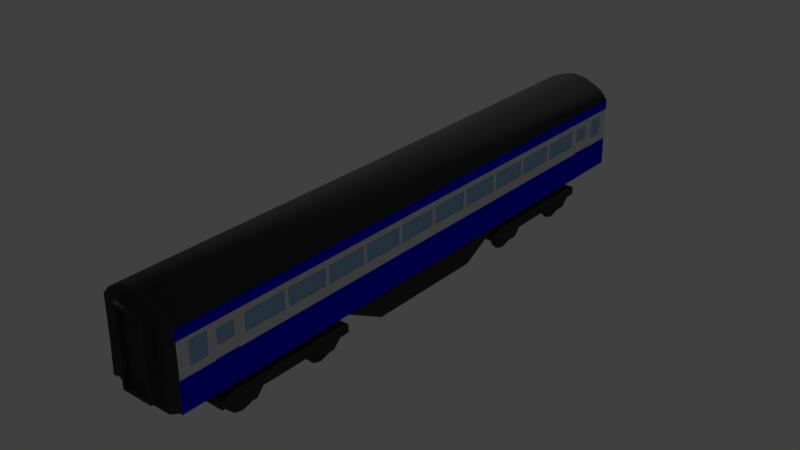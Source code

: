 # Source: Mark3Carridge.blend  (saved by Blender 2.79.0; exported with 4.5.12 LTS)
import bpy
from mathutils import Matrix  # noqa: F401  (used for matrix-valued properties, if any)

bpy.ops.wm.read_factory_settings(use_empty=True)
scene = bpy.context.scene
scene.name = 'Scene'

# ---- collections
col_collection_1 = bpy.data.collections.new('Collection 1'); scene.collection.children.link(col_collection_1)

# ---- materials (node trees are filled in below, after node groups)
mat_color_001 = bpy.data.materials.new('Color.001')
mat_color_001.alpha_threshold = 0.0
mat_color_001.use_transparent_shadow = False
mat_color_001.diffuse_color = (0.002192, 0.0, 1.0, 1.0)
mat_color_001.roughness = 0.5
mat_color_001.line_color = (0.0, 0.0, 0.0, 1.0)
mat_yellowcab_001 = bpy.data.materials.new('YellowCab.001')
mat_yellowcab_001.alpha_threshold = 0.0
mat_yellowcab_001.use_transparent_shadow = False
mat_yellowcab_001.diffuse_color = (0.8, 0.4704, 0.00862, 1.0)
mat_yellowcab_001.roughness = 0.5
mat_blackmetal_001 = bpy.data.materials.new('BlackMetal.001')
mat_blackmetal_001.alpha_threshold = 0.0
mat_blackmetal_001.use_transparent_shadow = False
mat_blackmetal_001.diffuse_color = (0.05811, 0.05811, 0.05811, 1.0)
mat_blackmetal_001.specular_color = (0.4116, 0.4116, 0.4116)
mat_blackmetal_001.roughness = 0.5
mat_blackmetal_001.specular_intensity = 0.6803
mat_glass_001 = bpy.data.materials.new('Glass.001')
mat_glass_001.alpha_threshold = 0.0
mat_glass_001.use_transparent_shadow = False
mat_glass_001.diffuse_color = (0.3244, 0.5489, 0.8, 1.0)
mat_glass_001.roughness = 0.5
mat_material_000 = bpy.data.materials.new('Material.000')
mat_material_000.alpha_threshold = 0.0
mat_material_000.use_transparent_shadow = False
mat_material_000.diffuse_color = (0.02208, 0.02208, 0.02208, 1.0)
mat_material_000.specular_color = (0.4116, 0.4116, 0.4116)
mat_material_000.roughness = 0.5
mat_material_000.specular_intensity = 0.4296
mat_roofmetal_001 = bpy.data.materials.new('RoofMetal.001')
mat_roofmetal_001.alpha_threshold = 0.0
mat_roofmetal_001.use_transparent_shadow = False
mat_roofmetal_001.diffuse_color = (1.0, 1.0, 1.0, 1.0)
mat_roofmetal_001.specular_color = (0.4116, 0.4116, 0.4116)
mat_roofmetal_001.roughness = 0.5
mat_roofmetal_001.specular_intensity = 0.6803
mat_orange_001 = bpy.data.materials.new('Orange.001')
mat_orange_001.alpha_threshold = 0.0
mat_orange_001.use_transparent_shadow = False
mat_orange_001.diffuse_color = (0.7529, 0.1553, 0.0, 1.0)
mat_orange_001.roughness = 0.5
mat_whitelight_001 = bpy.data.materials.new('WhiteLight.001')
mat_whitelight_001.alpha_threshold = 0.0
mat_whitelight_001.use_transparent_shadow = False
mat_whitelight_001.roughness = 0.5
mat_redlight_001 = bpy.data.materials.new('RedLight.001')
mat_redlight_001.alpha_threshold = 0.0
mat_redlight_001.use_transparent_shadow = False
mat_redlight_001.diffuse_color = (0.8, 0.0, 0.0003435, 1.0)
mat_redlight_001.roughness = 0.5
mat_whitepaint = bpy.data.materials.new('WhitePaint')
mat_whitepaint.alpha_threshold = 0.0
mat_whitepaint.use_transparent_shadow = False
mat_whitepaint.roughness = 0.5

# ---- material node trees

# ---- world
world_world = bpy.data.worlds.new('World'); scene.world = world_world
world_world.color = (0.05088, 0.05088, 0.05088)
world_world.use_sun_shadow = False
world_world.sun_shadow_jitter_overblur = 0.0
world_world.cycles.sampling_method = 'MANUAL'

# ---- lights
light_lamp = bpy.data.lights.new('Lamp', 'SUN')
light_lamp.transmission_factor = 0.0
light_lamp.cutoff_distance = 30.0
light_lamp.angle = 0.1993
light_lamp.energy = 1.0
light_lamp.shadow_buffer_clip_start = 1.001
light_lamp.shadow_soft_size = 0.1
light_lamp.shadow_cascade_max_distance = 1000.0

# ---- meshes
me_cube_029 = bpy.data.meshes.new('Cube.029')
me_cube_029.from_pydata([(0.401, 1.31, 0.2582), (0.401, 1.31, 0.3478), (-0.4066, 1.31, 0.2582), (-0.4066, 1.31, 0.3478), (0.401, 2.879, 0.2582), (0.401, 2.879, 0.3478), (-0.4066, 2.879, 0.2582), (-0.4066, 2.879, 0.3478), (-0.4066, 1.454, 0.2582), (-0.4066, 1.454, 0.3827), (0.401, 1.454, 0.2582), (0.401, 1.454, 0.3827), (-0.4066, 1.782, 0.3827), (0.401, 1.782, 0.2582), (-0.4066, 1.782, 0.2582), (0.401, 1.782, 0.3827), (-0.4066, 1.705, 0.17), (0.401, 1.705, 0.3827), (-0.4066, 1.705, 0.3827), (0.401, 1.705, 0.17), (-0.4066, 1.534, 0.17), (0.401, 1.534, 0.3827), (-0.4066, 1.534, 0.3827), (0.401, 1.534, 0.17), (-0.4066, 2.452, 0.3827), (0.401, 2.452, 0.2582), (-0.4066, 2.452, 0.2582), (0.401, 2.452, 0.3827), (-0.4066, 2.538, 0.3827), (0.401, 2.538, 0.17), (-0.4066, 2.538, 0.17), (0.401, 2.538, 0.3827), (-0.4066, 2.676, 0.3827), (0.401, 2.676, 0.17), (-0.4066, 2.676, 0.17), (0.401, 2.676, 0.3827), (-0.4066, 2.763, 0.3827), (0.401, 2.763, 0.2582), (-0.4066, 2.763, 0.2582), (0.401, 2.763, 0.3827), (-0.4066, 2.052, 0.2582), (0.401, 2.052, 0.3827), (-0.4066, 2.052, 0.3827), (0.401, 2.052, 0.2582), (-0.4066, 2.155, 0.3827), (0.401, 2.155, 0.2582), (-0.4066, 2.155, 0.2582), (0.401, 2.155, 0.3827), (0.04576, 1.31, 0.2582), (0.04576, 1.31, 0.3478), (0.04576, 2.879, 0.2582), (0.04576, 2.879, 0.3478), (0.04576, 1.454, 0.3827), (0.04576, 1.454, 0.2582), (0.04576, 1.782, 0.3827), (0.04576, 1.782, 0.2582), (0.04576, 1.705, 0.17), (0.04576, 1.705, 0.3827), (0.04576, 1.534, 0.17), (0.04576, 1.534, 0.3827), (0.04576, 2.452, 0.3827), (0.04576, 2.452, 0.2582), (0.04576, 2.538, 0.3827), (0.04576, 2.538, 0.17), (0.04576, 2.676, 0.3827), (0.04576, 2.676, 0.17), (0.04576, 2.763, 0.3827), (0.04576, 2.763, 0.2582), (0.04576, 2.052, 0.2582), (0.04576, 2.052, 0.3827), (0.04576, 2.155, 0.3827), (0.04576, 2.155, 0.2582), (-0.05172, 1.31, 0.3478), (-0.05172, 2.879, 0.2582), (-0.05172, 1.31, 0.2582), (-0.05172, 2.879, 0.3478), (-0.05172, 1.454, 0.3827), (-0.05172, 1.454, 0.2582), (-0.05172, 1.782, 0.3827), (-0.05172, 1.782, 0.2582), (-0.05172, 1.705, 0.17), (-0.05172, 1.705, 0.3827), (-0.05172, 1.534, 0.17), (-0.05172, 1.534, 0.3827), (-0.05172, 2.452, 0.3827), (-0.05172, 2.452, 0.2582), (-0.05172, 2.538, 0.3827), (-0.05172, 2.538, 0.17), (-0.05172, 2.676, 0.3827), (-0.05172, 2.676, 0.17), (-0.05172, 2.763, 0.3827), (-0.05172, 2.763, 0.2582), (-0.05172, 2.052, 0.2582), (-0.05172, 2.052, 0.3827), (-0.05172, 2.155, 0.3827), (-0.05172, 2.155, 0.2582), (-0.05172, 2.052, 0.5352), (0.04576, 2.052, 0.5352), (-0.05172, 2.155, 0.5352), (0.04576, 2.155, 0.5352), (0.2664, 1.615, 0.4202), (0.2664, 1.519, 0.3947), (0.2664, 1.45, 0.3251), (0.2664, 1.424, 0.2299), (0.2664, 1.45, 0.1347), (0.2664, 1.519, 0.06502), (0.2664, 1.615, 0.03952), (0.2664, 1.71, 0.06502), (0.2664, 1.78, 0.1347), (0.2664, 1.805, 0.2299), (0.2664, 1.78, 0.3251), (0.2664, 1.71, 0.3947), (0.2664, 2.6, 0.4202), (0.2664, 2.505, 0.3947), (0.2664, 2.435, 0.3251), (0.2664, 2.409, 0.2299), (0.2664, 2.435, 0.1347), (0.2664, 2.505, 0.06502), (0.2664, 2.6, 0.03952), (0.2664, 2.695, 0.06502), (0.2664, 2.765, 0.1347), (0.2664, 2.79, 0.2299), (0.2664, 2.765, 0.3251), (0.2664, 2.695, 0.3947), (0.3, 1.519, 0.3947), (0.3, 1.45, 0.3251), (0.3, 1.424, 0.2299), (0.3, 1.45, 0.1347), (0.3, 1.519, 0.06502), (0.3, 1.615, 0.03952), (0.3, 1.71, 0.06502), (0.3, 1.78, 0.1347), (0.3, 1.805, 0.2299), (0.3, 1.78, 0.3251), (0.3, 1.71, 0.3947), (0.3, 1.615, 0.4202), (0.3, 2.505, 0.3947), (0.3, 2.435, 0.3251), (0.3, 2.409, 0.2299), (0.3, 2.435, 0.1347), (0.3, 2.505, 0.06502), (0.3, 2.6, 0.03952), (0.3, 2.695, 0.06502), (0.3, 2.765, 0.1347), (0.3, 2.79, 0.2299), (0.3, 2.765, 0.3251), (0.3, 2.695, 0.3947), (0.3, 2.6, 0.4202), (-0.2817, 1.615, 0.4202), (-0.2817, 1.519, 0.3947), (-0.2817, 1.45, 0.3251), (-0.2817, 1.424, 0.2299), (-0.2817, 1.45, 0.1347), (-0.2817, 1.519, 0.06502), (-0.2817, 1.615, 0.03952), (-0.2817, 1.71, 0.06502), (-0.2817, 1.78, 0.1347), (-0.2817, 1.805, 0.2299), (-0.2817, 1.78, 0.3251), (-0.2817, 1.71, 0.3947), (-0.2817, 2.6, 0.4202), (-0.2817, 2.505, 0.3947), (-0.2817, 2.435, 0.3251), (-0.2817, 2.409, 0.2299), (-0.2817, 2.435, 0.1347), (-0.2817, 2.505, 0.06502), (-0.2817, 2.6, 0.03952), (-0.2817, 2.695, 0.06502), (-0.2817, 2.765, 0.1347), (-0.2817, 2.79, 0.2299), (-0.2817, 2.765, 0.3251), (-0.2817, 2.695, 0.3947), (-0.2481, 1.519, 0.3947), (-0.2481, 1.45, 0.3251), (-0.2481, 1.424, 0.2299), (-0.2481, 1.45, 0.1347), (-0.2481, 1.519, 0.06502), (-0.2481, 1.615, 0.03952), (-0.2481, 1.71, 0.06502), (-0.2481, 1.78, 0.1347), (-0.2481, 1.805, 0.2299), (-0.2481, 1.78, 0.3251), (-0.2481, 1.71, 0.3947), (-0.2481, 1.615, 0.4202), (-0.2481, 2.505, 0.3947), (-0.2481, 2.435, 0.3251), (-0.2481, 2.409, 0.2299), (-0.2481, 2.435, 0.1347), (-0.2481, 2.505, 0.06502), (-0.2481, 2.6, 0.03952), (-0.2481, 2.695, 0.06502), (-0.2481, 2.765, 0.1347), (-0.2481, 2.79, 0.2299), (-0.2481, 2.765, 0.3251), (-0.2481, 2.695, 0.3947), (-0.2481, 2.6, 0.4202)], [], [(74, 72, 3, 2), (38, 36, 7, 6), (50, 51, 5, 4), (10, 11, 1, 0), (67, 50, 4, 37), (52, 49, 1, 11), (59, 52, 11, 21), (48, 53, 10, 0), (23, 21, 11, 10), (2, 3, 9, 8), (43, 41, 15, 13), (69, 54, 15, 41), (56, 55, 13, 19), (16, 18, 12, 14), (20, 22, 18, 16), (58, 56, 19, 23), (13, 15, 17, 19), (54, 57, 17, 15), (53, 58, 23, 10), (8, 9, 22, 20), (19, 17, 21, 23), (57, 59, 21, 17), (62, 60, 27, 31), (29, 31, 27, 25), (71, 61, 25, 45), (46, 44, 24, 26), (33, 35, 31, 29), (64, 62, 31, 35), (61, 63, 29, 25), (26, 24, 28, 30), (66, 64, 35, 39), (37, 39, 35, 33), (63, 65, 33, 29), (30, 28, 32, 34), (4, 5, 39, 37), (51, 66, 39, 5), (65, 67, 37, 33), (34, 32, 36, 38), (14, 12, 42, 40), (55, 68, 43, 13), (70, 69, 41, 47), (45, 47, 41, 43), (25, 27, 47, 45), (60, 70, 47, 27), (40, 42, 44, 46), (68, 71, 45, 43), (92, 95, 71, 68), (84, 94, 70, 60), (93, 69, 97, 96), (79, 92, 68, 55), (89, 91, 67, 65), (75, 90, 66, 51), (87, 89, 65, 63), (90, 88, 64, 66), (85, 87, 63, 61), (88, 86, 62, 64), (95, 85, 61, 71), (86, 84, 60, 62), (81, 83, 59, 57), (77, 82, 58, 53), (78, 81, 57, 54), (82, 80, 56, 58), (80, 79, 55, 56), (93, 78, 54, 69), (74, 77, 53, 48), (83, 76, 52, 59), (76, 72, 49, 52), (91, 73, 50, 67), (73, 75, 51, 50), (0, 1, 49, 48), (6, 7, 75, 73), (38, 6, 73, 91), (9, 3, 72, 76), (22, 9, 76, 83), (2, 8, 77, 74), (42, 12, 78, 93), (16, 14, 79, 80), (20, 16, 80, 82), (12, 18, 81, 78), (8, 20, 82, 77), (18, 22, 83, 81), (28, 24, 84, 86), (46, 26, 85, 95), (32, 28, 86, 88), (26, 30, 87, 85), (36, 32, 88, 90), (30, 34, 89, 87), (7, 36, 90, 75), (34, 38, 91, 89), (14, 40, 92, 79), (44, 42, 93, 94), (24, 44, 94, 84), (40, 46, 95, 92), (48, 49, 72, 74), (98, 96, 97, 99), (69, 70, 99, 97), (94, 93, 96, 98), (70, 94, 98, 99), (101, 100, 111, 110, 109, 108, 107, 106, 105, 104, 103, 102), (113, 112, 123, 122, 121, 120, 119, 118, 117, 116, 115, 114), (124, 125, 126, 127, 128, 129, 130, 131, 132, 133, 134, 135), (136, 137, 138, 139, 140, 141, 142, 143, 144, 145, 146, 147), (101, 102, 125, 124), (116, 117, 140, 139), (109, 110, 133, 132), (102, 103, 126, 125), (117, 118, 141, 140), (110, 111, 134, 133), (103, 104, 127, 126), (118, 119, 142, 141), (111, 100, 135, 134), (104, 105, 128, 127), (119, 120, 143, 142), (112, 113, 136, 147), (105, 106, 129, 128), (120, 121, 144, 143), (113, 114, 137, 136), (106, 107, 130, 129), (121, 122, 145, 144), (114, 115, 138, 137), (107, 108, 131, 130), (122, 123, 146, 145), (100, 101, 124, 135), (115, 116, 139, 138), (108, 109, 132, 131), (123, 112, 147, 146), (149, 148, 159, 158, 157, 156, 155, 154, 153, 152, 151, 150), (161, 160, 171, 170, 169, 168, 167, 166, 165, 164, 163, 162), (172, 173, 174, 175, 176, 177, 178, 179, 180, 181, 182, 183), (184, 185, 186, 187, 188, 189, 190, 191, 192, 193, 194, 195), (149, 150, 173, 172), (164, 165, 188, 187), (157, 158, 181, 180), (150, 151, 174, 173), (165, 166, 189, 188), (158, 159, 182, 181), (151, 152, 175, 174), (166, 167, 190, 189), (159, 148, 183, 182), (152, 153, 176, 175), (167, 168, 191, 190), (160, 161, 184, 195), (153, 154, 177, 176), (168, 169, 192, 191), (161, 162, 185, 184), (154, 155, 178, 177), (169, 170, 193, 192), (162, 163, 186, 185), (155, 156, 179, 178), (170, 171, 194, 193), (148, 149, 172, 183), (163, 164, 187, 186), (156, 157, 180, 179), (171, 160, 195, 194)])
me_cube_029.polygons.foreach_set('material_index', [2, 2, 2, 2, 2, 2, 2, 2, 2, 2, 2, 2, 2, 2, 2, 2, 2, 2, 2, 2, 2, 2, 2, 2, 2, 2, 2, 2, 2, 2, 2, 2, 2, 2, 2, 2, 2, 2, 2, 2, 2, 2, 2, 2, 2, 2, 2, 2, 2, 2, 2, 2, 2, 2, 2, 2, 2, 2, 2, 2, 2, 2, 2, 2, 2, 2, 2, 2, 2, 2, 2, 2, 2, 2, 2, 2, 2, 2, 2, 2, 2, 2, 2, 2, 2, 2, 2, 2, 2, 2, 2, 2, 2, 2, 2, 2, 2, 2, 2, 2, 2, 2, 2, 2, 2, 2, 2, 2, 2, 2, 2, 2, 2, 2, 2, 2, 2, 2, 2, 2, 2, 2, 2, 2, 2, 2, 2, 2, 2, 2, 2, 2, 2, 2, 2, 2, 2, 2, 2, 2, 2, 2, 2, 2, 2, 2, 2, 2, 2, 2, 2, 2, 2, 2])
me_cube_029.materials.append(mat_color_001)
me_cube_029.materials.append(mat_yellowcab_001)
me_cube_029.materials.append(mat_blackmetal_001)
me_cube_029.materials.append(mat_glass_001)
me_cube_029.materials.append(mat_material_000)
me_cube_029.materials.append(mat_roofmetal_001)
me_cube_029.materials.append(mat_orange_001)
me_cube_029.materials.append(mat_whitelight_001)
me_cube_029.materials.append(mat_redlight_001)
me_cube_029.use_remesh_preserve_volume = False
me_cube_029.use_remesh_preserve_attributes = False
me_cube_029.use_mirror_vertex_groups = False
me_cube_029.update()
me_cube_028 = bpy.data.meshes.new('Cube.028')
me_cube_028.from_pydata([(0.401, -2.588, 0.2582), (0.401, -2.588, 0.3478), (-0.4066, -2.588, 0.2582), (-0.4066, -2.588, 0.3478), (0.401, -1.018, 0.2582), (0.401, -1.018, 0.3478), (-0.4066, -1.018, 0.2582), (-0.4066, -1.018, 0.3478), (-0.4066, -2.443, 0.2582), (-0.4066, -2.443, 0.3827), (0.401, -2.443, 0.2582), (0.401, -2.443, 0.3827), (-0.4066, -2.115, 0.3827), (0.401, -2.115, 0.2582), (-0.4066, -2.115, 0.2582), (0.401, -2.115, 0.3827), (-0.4066, -2.193, 0.17), (0.401, -2.193, 0.3827), (-0.4066, -2.193, 0.3827), (0.401, -2.193, 0.17), (-0.4066, -2.363, 0.17), (0.401, -2.363, 0.3827), (-0.4066, -2.363, 0.3827), (0.401, -2.363, 0.17), (-0.4066, -1.446, 0.3827), (0.401, -1.446, 0.2582), (-0.4066, -1.446, 0.2582), (0.401, -1.446, 0.3827), (-0.4066, -1.36, 0.3827), (0.401, -1.36, 0.17), (-0.4066, -1.36, 0.17), (0.401, -1.36, 0.3827), (-0.4066, -1.222, 0.3827), (0.401, -1.222, 0.17), (-0.4066, -1.222, 0.17), (0.401, -1.222, 0.3827), (-0.4066, -1.134, 0.3827), (0.401, -1.134, 0.2582), (-0.4066, -1.134, 0.2582), (0.401, -1.134, 0.3827), (-0.4066, -1.845, 0.2582), (0.401, -1.845, 0.3827), (-0.4066, -1.845, 0.3827), (0.401, -1.845, 0.2582), (-0.4066, -1.743, 0.3827), (0.401, -1.743, 0.2582), (-0.4066, -1.743, 0.2582), (0.401, -1.743, 0.3827), (0.04576, -2.588, 0.2582), (0.04576, -2.588, 0.3478), (0.04576, -1.018, 0.2582), (0.04576, -1.018, 0.3478), (0.04576, -2.443, 0.3827), (0.04576, -2.443, 0.2582), (0.04576, -2.115, 0.3827), (0.04576, -2.115, 0.2582), (0.04576, -2.193, 0.17), (0.04576, -2.193, 0.3827), (0.04576, -2.363, 0.17), (0.04576, -2.363, 0.3827), (0.04576, -1.446, 0.3827), (0.04576, -1.446, 0.2582), (0.04576, -1.36, 0.3827), (0.04576, -1.36, 0.17), (0.04576, -1.222, 0.3827), (0.04576, -1.222, 0.17), (0.04576, -1.134, 0.3827), (0.04576, -1.134, 0.2582), (0.04576, -1.845, 0.2582), (0.04576, -1.845, 0.3827), (0.04576, -1.743, 0.3827), (0.04576, -1.743, 0.2582), (-0.05172, -2.588, 0.3478), (-0.05172, -1.018, 0.2582), (-0.05172, -2.588, 0.2582), (-0.05172, -1.018, 0.3478), (-0.05172, -2.443, 0.3827), (-0.05172, -2.443, 0.2582), (-0.05172, -2.115, 0.3827), (-0.05172, -2.115, 0.2582), (-0.05172, -2.193, 0.17), (-0.05172, -2.193, 0.3827), (-0.05172, -2.363, 0.17), (-0.05172, -2.363, 0.3827), (-0.05172, -1.446, 0.3827), (-0.05172, -1.446, 0.2582), (-0.05172, -1.36, 0.3827), (-0.05172, -1.36, 0.17), (-0.05172, -1.222, 0.3827), (-0.05172, -1.222, 0.17), (-0.05172, -1.134, 0.3827), (-0.05172, -1.134, 0.2582), (-0.05172, -1.845, 0.2582), (-0.05172, -1.845, 0.3827), (-0.05172, -1.743, 0.3827), (-0.05172, -1.743, 0.2582), (-0.05172, -1.845, 0.5352), (0.04576, -1.845, 0.5352), (-0.05172, -1.743, 0.5352), (0.04576, -1.743, 0.5352), (0.2664, -2.283, 0.4202), (0.2664, -2.378, 0.3947), (0.2664, -2.448, 0.3251), (0.2664, -2.473, 0.2299), (0.2664, -2.448, 0.1347), (0.2664, -2.378, 0.06502), (0.2664, -2.283, 0.03952), (0.2664, -2.188, 0.06502), (0.2664, -2.118, 0.1347), (0.2664, -2.093, 0.2299), (0.2664, -2.118, 0.3251), (0.2664, -2.188, 0.3947), (0.2664, -1.298, 0.4202), (0.2664, -1.393, 0.3947), (0.2664, -1.463, 0.3251), (0.2664, -1.488, 0.2299), (0.2664, -1.463, 0.1347), (0.2664, -1.393, 0.06502), (0.2664, -1.298, 0.03952), (0.2664, -1.203, 0.06502), (0.2664, -1.133, 0.1347), (0.2664, -1.107, 0.2299), (0.2664, -1.133, 0.3251), (0.2664, -1.203, 0.3947), (0.3, -2.378, 0.3947), (0.3, -2.448, 0.3251), (0.3, -2.473, 0.2299), (0.3, -2.448, 0.1347), (0.3, -2.378, 0.06502), (0.3, -2.283, 0.03952), (0.3, -2.188, 0.06502), (0.3, -2.118, 0.1347), (0.3, -2.093, 0.2299), (0.3, -2.118, 0.3251), (0.3, -2.188, 0.3947), (0.3, -2.283, 0.4202), (0.3, -1.393, 0.3947), (0.3, -1.463, 0.3251), (0.3, -1.488, 0.2299), (0.3, -1.463, 0.1347), (0.3, -1.393, 0.06502), (0.3, -1.298, 0.03952), (0.3, -1.203, 0.06502), (0.3, -1.133, 0.1347), (0.3, -1.107, 0.2299), (0.3, -1.133, 0.3251), (0.3, -1.203, 0.3947), (0.3, -1.298, 0.4202), (-0.2817, -2.283, 0.4202), (-0.2817, -2.378, 0.3947), (-0.2817, -2.448, 0.3251), (-0.2817, -2.473, 0.2299), (-0.2817, -2.448, 0.1347), (-0.2817, -2.378, 0.06502), (-0.2817, -2.283, 0.03952), (-0.2817, -2.188, 0.06502), (-0.2817, -2.118, 0.1347), (-0.2817, -2.093, 0.2299), (-0.2817, -2.118, 0.3251), (-0.2817, -2.188, 0.3947), (-0.2817, -1.298, 0.4202), (-0.2817, -1.393, 0.3947), (-0.2817, -1.463, 0.3251), (-0.2817, -1.488, 0.2299), (-0.2817, -1.463, 0.1347), (-0.2817, -1.393, 0.06502), (-0.2817, -1.298, 0.03952), (-0.2817, -1.203, 0.06502), (-0.2817, -1.133, 0.1347), (-0.2817, -1.107, 0.2299), (-0.2817, -1.133, 0.3251), (-0.2817, -1.203, 0.3947), (-0.2481, -2.378, 0.3947), (-0.2481, -2.448, 0.3251), (-0.2481, -2.473, 0.2299), (-0.2481, -2.448, 0.1347), (-0.2481, -2.378, 0.06502), (-0.2481, -2.283, 0.03952), (-0.2481, -2.188, 0.06502), (-0.2481, -2.118, 0.1347), (-0.2481, -2.093, 0.2299), (-0.2481, -2.118, 0.3251), (-0.2481, -2.188, 0.3947), (-0.2481, -2.283, 0.4202), (-0.2481, -1.393, 0.3947), (-0.2481, -1.463, 0.3251), (-0.2481, -1.488, 0.2299), (-0.2481, -1.463, 0.1347), (-0.2481, -1.393, 0.06502), (-0.2481, -1.298, 0.03952), (-0.2481, -1.203, 0.06502), (-0.2481, -1.133, 0.1347), (-0.2481, -1.107, 0.2299), (-0.2481, -1.133, 0.3251), (-0.2481, -1.203, 0.3947), (-0.2481, -1.298, 0.4202)], [], [(74, 72, 3, 2), (38, 36, 7, 6), (50, 51, 5, 4), (10, 11, 1, 0), (67, 50, 4, 37), (52, 49, 1, 11), (59, 52, 11, 21), (48, 53, 10, 0), (23, 21, 11, 10), (2, 3, 9, 8), (43, 41, 15, 13), (69, 54, 15, 41), (56, 55, 13, 19), (16, 18, 12, 14), (20, 22, 18, 16), (58, 56, 19, 23), (13, 15, 17, 19), (54, 57, 17, 15), (53, 58, 23, 10), (8, 9, 22, 20), (19, 17, 21, 23), (57, 59, 21, 17), (62, 60, 27, 31), (29, 31, 27, 25), (71, 61, 25, 45), (46, 44, 24, 26), (33, 35, 31, 29), (64, 62, 31, 35), (61, 63, 29, 25), (26, 24, 28, 30), (66, 64, 35, 39), (37, 39, 35, 33), (63, 65, 33, 29), (30, 28, 32, 34), (4, 5, 39, 37), (51, 66, 39, 5), (65, 67, 37, 33), (34, 32, 36, 38), (14, 12, 42, 40), (55, 68, 43, 13), (70, 69, 41, 47), (45, 47, 41, 43), (25, 27, 47, 45), (60, 70, 47, 27), (40, 42, 44, 46), (68, 71, 45, 43), (92, 95, 71, 68), (84, 94, 70, 60), (93, 69, 97, 96), (79, 92, 68, 55), (89, 91, 67, 65), (75, 90, 66, 51), (87, 89, 65, 63), (90, 88, 64, 66), (85, 87, 63, 61), (88, 86, 62, 64), (95, 85, 61, 71), (86, 84, 60, 62), (81, 83, 59, 57), (77, 82, 58, 53), (78, 81, 57, 54), (82, 80, 56, 58), (80, 79, 55, 56), (93, 78, 54, 69), (74, 77, 53, 48), (83, 76, 52, 59), (76, 72, 49, 52), (91, 73, 50, 67), (73, 75, 51, 50), (0, 1, 49, 48), (6, 7, 75, 73), (38, 6, 73, 91), (9, 3, 72, 76), (22, 9, 76, 83), (2, 8, 77, 74), (42, 12, 78, 93), (16, 14, 79, 80), (20, 16, 80, 82), (12, 18, 81, 78), (8, 20, 82, 77), (18, 22, 83, 81), (28, 24, 84, 86), (46, 26, 85, 95), (32, 28, 86, 88), (26, 30, 87, 85), (36, 32, 88, 90), (30, 34, 89, 87), (7, 36, 90, 75), (34, 38, 91, 89), (14, 40, 92, 79), (44, 42, 93, 94), (24, 44, 94, 84), (40, 46, 95, 92), (48, 49, 72, 74), (98, 96, 97, 99), (69, 70, 99, 97), (94, 93, 96, 98), (70, 94, 98, 99), (101, 100, 111, 110, 109, 108, 107, 106, 105, 104, 103, 102), (113, 112, 123, 122, 121, 120, 119, 118, 117, 116, 115, 114), (124, 125, 126, 127, 128, 129, 130, 131, 132, 133, 134, 135), (136, 137, 138, 139, 140, 141, 142, 143, 144, 145, 146, 147), (101, 102, 125, 124), (116, 117, 140, 139), (109, 110, 133, 132), (102, 103, 126, 125), (117, 118, 141, 140), (110, 111, 134, 133), (103, 104, 127, 126), (118, 119, 142, 141), (111, 100, 135, 134), (104, 105, 128, 127), (119, 120, 143, 142), (112, 113, 136, 147), (105, 106, 129, 128), (120, 121, 144, 143), (113, 114, 137, 136), (106, 107, 130, 129), (121, 122, 145, 144), (114, 115, 138, 137), (107, 108, 131, 130), (122, 123, 146, 145), (100, 101, 124, 135), (115, 116, 139, 138), (108, 109, 132, 131), (123, 112, 147, 146), (149, 148, 159, 158, 157, 156, 155, 154, 153, 152, 151, 150), (161, 160, 171, 170, 169, 168, 167, 166, 165, 164, 163, 162), (172, 173, 174, 175, 176, 177, 178, 179, 180, 181, 182, 183), (184, 185, 186, 187, 188, 189, 190, 191, 192, 193, 194, 195), (149, 150, 173, 172), (164, 165, 188, 187), (157, 158, 181, 180), (150, 151, 174, 173), (165, 166, 189, 188), (158, 159, 182, 181), (151, 152, 175, 174), (166, 167, 190, 189), (159, 148, 183, 182), (152, 153, 176, 175), (167, 168, 191, 190), (160, 161, 184, 195), (153, 154, 177, 176), (168, 169, 192, 191), (161, 162, 185, 184), (154, 155, 178, 177), (169, 170, 193, 192), (162, 163, 186, 185), (155, 156, 179, 178), (170, 171, 194, 193), (148, 149, 172, 183), (163, 164, 187, 186), (156, 157, 180, 179), (171, 160, 195, 194)])
me_cube_028.polygons.foreach_set('material_index', [2, 2, 2, 2, 2, 2, 2, 2, 2, 2, 2, 2, 2, 2, 2, 2, 2, 2, 2, 2, 2, 2, 2, 2, 2, 2, 2, 2, 2, 2, 2, 2, 2, 2, 2, 2, 2, 2, 2, 2, 2, 2, 2, 2, 2, 2, 2, 2, 2, 2, 2, 2, 2, 2, 2, 2, 2, 2, 2, 2, 2, 2, 2, 2, 2, 2, 2, 2, 2, 2, 2, 2, 2, 2, 2, 2, 2, 2, 2, 2, 2, 2, 2, 2, 2, 2, 2, 2, 2, 2, 2, 2, 2, 2, 2, 2, 2, 2, 2, 2, 2, 2, 2, 2, 2, 2, 2, 2, 2, 2, 2, 2, 2, 2, 2, 2, 2, 2, 2, 2, 2, 2, 2, 2, 2, 2, 2, 2, 2, 2, 2, 2, 2, 2, 2, 2, 2, 2, 2, 2, 2, 2, 2, 2, 2, 2, 2, 2, 2, 2, 2, 2, 2, 2])
me_cube_028.materials.append(mat_color_001)
me_cube_028.materials.append(mat_yellowcab_001)
me_cube_028.materials.append(mat_blackmetal_001)
me_cube_028.materials.append(mat_glass_001)
me_cube_028.materials.append(mat_material_000)
me_cube_028.materials.append(mat_roofmetal_001)
me_cube_028.materials.append(mat_orange_001)
me_cube_028.materials.append(mat_whitelight_001)
me_cube_028.materials.append(mat_redlight_001)
me_cube_028.use_remesh_preserve_volume = False
me_cube_028.use_remesh_preserve_attributes = False
me_cube_028.use_mirror_vertex_groups = False
me_cube_028.update()
me_cube_027 = bpy.data.meshes.new('Cube.027')
me_cube_027.from_pydata([(0.3741, 3.43, 0.4812), (0.3168, 3.365, 0.3969), (0.3168, 2.783, 0.4477), (0.1771, 3.544, 0.5039), (0.1771, 3.434, 1.341), (0.4366, 3.433, 1.275), (0.26, 3.434, 0.3969), (0.1771, 3.434, 0.5039), (0.1496, 3.544, 0.5442), (0.1496, 3.544, 1.301), (0.3455, 1.446, 0.4405), (0.1771, 3.544, 1.341), (0.3455, 0.9039, 0.1505), (0.4388, 3.443, 0.4812), (0.1496, 3.48, 0.5442), (0.1496, 3.48, 1.301), (0.1771, 3.434, 0.8361), (0.4369, 0.7269, 0.4814), (0.3455, 0.7269, 0.4813), (0.08866, 3.434, 1.484), (0.1773, 3.434, 1.46), (0.266, 3.434, 1.42), (0.3581, 3.433, 1.369), (0.4379, 2.853, 0.4813), (0.4396, 2.404, 0.4814), (0.3455, 1.446, 0.4812), (0.4375, 1.446, 0.4814), (0.4373, 3.433, 1.165), (0.4394, 3.432, 0.8036), (0.439, 3.44, 0.5767), (0.4376, 3.432, 1.123), (0.4391, 3.431, 0.8876), (0.1771, 3.434, 1.123), (0.4383, 2.79, 0.8036), (0.4387, 3.053, 0.8036), (0.4289, 3.312, 0.8876), (0.4286, 3.119, 0.8876), (0.4386, 3.119, 0.8876), (0.4389, 3.312, 0.8876), (0.4384, 2.79, 0.5767), (0.4386, 3.053, 0.5767), (0.436, 2.79, 1.165), (0.4365, 3.053, 1.165), (0.4217, 0.2287, 1.102), (0.4234, 0.2287, 0.9086), (0.437, 3.119, 1.123), (0.4373, 3.312, 1.123), (0.4379, 2.79, 0.8876), (0.4384, 3.053, 0.8876), (0.4363, 2.79, 1.123), (0.4368, 3.053, 1.123), (0.4344, 0.7137, 0.8876), (0.4353, 1.22, 0.8876), (0.4362, 1.726, 0.8876), (0.437, 2.232, 0.8876), (0.4324, 0.7137, 1.123), (0.4334, 1.22, 1.123), (0.4343, 1.726, 1.123), (0.4353, 2.232, 1.123), (0.4369, 2.253, 0.9087), (0.4377, 2.717, 0.9087), (0.4364, 2.717, 1.102), (0.4355, 2.253, 1.102), (0.4334, 0.2287, 0.9087), (0.4342, 0.6926, 0.9087), (0.4326, 0.6926, 1.102), (0.4317, 0.2287, 1.102), (0.4343, 0.7348, 0.9087), (0.4351, 1.199, 0.9087), (0.4335, 1.199, 1.102), (0.4326, 0.7348, 1.102), (0.4352, 1.241, 0.9087), (0.436, 1.705, 0.9087), (0.4345, 1.705, 1.102), (0.4336, 1.241, 1.102), (0.436, 1.747, 0.9087), (0.4368, 2.211, 0.9087), (0.4354, 2.211, 1.102), (0.4345, 1.747, 1.102), (0.4283, 2.79, 0.8036), (0.4287, 3.053, 0.8036), (0.4279, 2.79, 0.8876), (0.4284, 3.053, 0.8876), (0.4284, 2.79, 0.5767), (0.4286, 3.053, 0.5767), (0.4263, 2.79, 1.123), (0.4268, 3.053, 1.123), (0.4277, 2.827, 0.9246), (0.428, 3.016, 0.9246), (0.4266, 2.827, 1.086), (0.427, 3.016, 1.086), (0.427, 3.119, 1.123), (0.4273, 3.312, 1.123), (0.4269, 2.253, 0.9086), (0.4277, 2.717, 0.9086), (0.4255, 2.253, 1.102), (0.4264, 2.717, 1.102), (0.4242, 0.6926, 0.9086), (0.4226, 0.6926, 1.102), (0.4243, 0.7348, 0.9086), (0.4251, 1.199, 0.9086), (0.4226, 0.7348, 1.102), (0.4235, 1.199, 1.102), (0.4252, 1.241, 0.9086), (0.426, 1.705, 0.9086), (0.4236, 1.241, 1.102), (0.4245, 1.705, 1.102), (0.426, 1.747, 0.9086), (0.4268, 2.211, 0.9086), (0.4245, 1.747, 1.102), (0.4254, 2.211, 1.102), (0.4177, 2.827, 0.9245), (0.418, 3.016, 0.9245), (0.4166, 2.827, 1.086), (0.417, 3.016, 1.086), (-0.3741, 3.43, 0.4812), (-1.49e-08, 3.434, 1.498), (-1.49e-08, 3.434, 0.3969), (-0.3168, 3.365, 0.3969), (-1.49e-08, 2.783, 0.4477), (-0.3168, 2.783, 0.4477), (-0.1771, 3.544, 0.5039), (-1.49e-08, 3.434, 0.5039), (-0.1771, 3.434, 1.341), (-0.4366, 3.433, 1.275), (-0.26, 3.434, 0.3969), (-0.1771, 3.434, 0.5039), (-1.49e-08, 3.544, 0.5442), (-1.49e-08, 3.544, 1.341), (-0.1496, 3.544, 0.5442), (-0.1496, 3.544, 1.301), (-1.49e-08, 1.446, 0.4405), (-0.3455, 1.446, 0.4405), (-1.49e-08, 3.434, 1.341), (-0.1771, 3.544, 1.341), (-0.3455, 0.9039, 0.1505), (-0.4388, 3.443, 0.4812), (-1.49e-08, 3.544, 0.5039), (-1.49e-08, 3.544, 1.301), (-1.49e-08, 3.48, 1.301), (-1.49e-08, 3.48, 0.5442), (-0.1496, 3.48, 0.5442), (-0.1496, 3.48, 1.301), (-0.1771, 3.434, 0.8361), (-0.4369, 0.7269, 0.4814), (-0.3455, 0.7269, 0.4813), (-0.08866, 3.434, 1.484), (-0.1773, 3.434, 1.46), (-0.266, 3.434, 1.42), (-0.3581, 3.433, 1.369), (-0.4379, 2.853, 0.4813), (-0.4396, 2.404, 0.4814), (-0.3455, 1.446, 0.4812), (-0.4375, 1.446, 0.4814), (-0.4373, 3.433, 1.165), (-0.4394, 3.432, 0.8036), (-0.439, 3.44, 0.5767), (-0.4376, 3.432, 1.123), (-0.4391, 3.431, 0.8876), (-0.1771, 3.434, 1.123), (-0.4383, 2.79, 0.8036), (-0.4387, 3.053, 0.8036), (-0.4289, 3.312, 0.8876), (-0.4286, 3.119, 0.8876), (-0.4386, 3.119, 0.8876), (-0.4389, 3.312, 0.8876), (-0.4384, 2.79, 0.5767), (-0.4386, 3.053, 0.5767), (-0.436, 2.79, 1.165), (-0.4365, 3.053, 1.165), (-0.4217, 0.2287, 1.102), (-0.4234, 0.2287, 0.9086), (-0.437, 3.119, 1.123), (-0.4373, 3.312, 1.123), (-0.4379, 2.79, 0.8876), (-0.4384, 3.053, 0.8876), (-0.4363, 2.79, 1.123), (-0.4368, 3.053, 1.123), (-0.4344, 0.7137, 0.8876), (-0.4353, 1.22, 0.8876), (-0.4362, 1.726, 0.8876), (-0.437, 2.232, 0.8876), (-0.4324, 0.7137, 1.123), (-0.4334, 1.22, 1.123), (-0.4343, 1.726, 1.123), (-0.4353, 2.232, 1.123), (-0.4369, 2.253, 0.9087), (-0.4377, 2.717, 0.9087), (-0.4364, 2.717, 1.102), (-0.4355, 2.253, 1.102), (-0.4334, 0.2287, 0.9087), (-0.4342, 0.6926, 0.9087), (-0.4326, 0.6926, 1.102), (-0.4317, 0.2287, 1.102), (-0.4343, 0.7348, 0.9087), (-0.4351, 1.199, 0.9087), (-0.4335, 1.199, 1.102), (-0.4326, 0.7348, 1.102), (-0.4352, 1.241, 0.9087), (-0.436, 1.705, 0.9087), (-0.4345, 1.705, 1.102), (-0.4336, 1.241, 1.102), (-0.436, 1.747, 0.9087), (-0.4368, 2.211, 0.9087), (-0.4354, 2.211, 1.102), (-0.4345, 1.747, 1.102), (-0.4283, 2.79, 0.8036), (-0.4287, 3.053, 0.8036), (-0.4279, 2.79, 0.8876), (-0.4284, 3.053, 0.8876), (-0.4284, 2.79, 0.5767), (-0.4286, 3.053, 0.5767), (-0.4263, 2.79, 1.123), (-0.4268, 3.053, 1.123), (-0.4277, 2.827, 0.9246), (-0.428, 3.016, 0.9246), (-0.4266, 2.827, 1.086), (-0.427, 3.016, 1.086), (-0.427, 3.119, 1.123), (-0.4273, 3.312, 1.123), (-0.4269, 2.253, 0.9086), (-0.4277, 2.717, 0.9086), (-0.4255, 2.253, 1.102), (-0.4264, 2.717, 1.102), (-0.4242, 0.6926, 0.9086), (-0.4226, 0.6926, 1.102), (-0.4243, 0.7348, 0.9086), (-0.4251, 1.199, 0.9086), (-0.4226, 0.7348, 1.102), (-0.4235, 1.199, 1.102), (-0.4252, 1.241, 0.9086), (-0.426, 1.705, 0.9086), (-0.4236, 1.241, 1.102), (-0.4245, 1.705, 1.102), (-0.426, 1.747, 0.9086), (-0.4268, 2.211, 0.9086), (-0.4245, 1.747, 1.102), (-0.4254, 2.211, 1.102), (-0.4177, 2.827, 0.9245), (-0.418, 3.016, 0.9245), (-0.4166, 2.827, 1.086), (-0.417, 3.016, 1.086), (0.3741, -3.014, 0.4812), (0.3168, -2.95, 0.3969), (0.3168, -2.367, 0.4477), (0.1771, -3.128, 0.5039), (0.1771, -3.019, 1.341), (0.4366, -3.018, 1.275), (0.26, -3.019, 0.3969), (0.1771, -3.019, 0.5039), (0.1496, -3.128, 0.5442), (0.1496, -3.128, 1.301), (0.3455, -1.031, 0.4405), (0.1771, -3.128, 1.341), (0.3455, -0.4887, 0.1505), (0.4388, -3.028, 0.4812), (0.1496, -3.065, 0.5442), (0.1496, -3.065, 1.301), (0.1771, -3.019, 0.8361), (0.4369, -0.3117, 0.4814), (0.3455, -0.3117, 0.4813), (0.08866, -3.019, 1.484), (0.1773, -3.018, 1.46), (0.266, -3.018, 1.42), (0.3581, -3.018, 1.369), (0.4379, -2.437, 0.4813), (0.4396, -1.989, 0.4814), (0.3455, -1.031, 0.4812), (0.4375, -1.031, 0.4814), (0.07931, 0.2076, 1.484), (0.3455, 0.2076, 0.4813), (0.352, 0.2076, 1.365), (0.3455, 0.2076, 0.1505), (0.2636, 0.2076, 1.42), (0.4371, 0.2076, 0.4815), (0.1715, 0.2076, 1.46), (0.4302, 0.2076, 1.272), (0.4373, -3.017, 1.165), (0.4394, -3.017, 0.8036), (0.4343, 0.2076, 0.8036), (0.4311, 0.2076, 1.165), (0.4362, 0.2076, 0.5767), (0.439, -3.025, 0.5767), (0.4376, -3.017, 1.123), (0.4391, -3.016, 0.8876), (0.4335, 0.2076, 0.8876), (0.4315, 0.2076, 1.123), (0.1771, -3.019, 1.123), (0.4383, -2.374, 0.8036), (0.4387, -2.638, 0.8036), (0.4289, -2.897, 0.8876), (0.4286, -2.704, 0.8876), (0.4386, -2.704, 0.8876), (0.4389, -2.897, 0.8876), (0.4384, -2.374, 0.5767), (0.4386, -2.638, 0.5767), (0.436, -2.374, 1.165), (0.4365, -2.638, 1.165), (0.4217, 0.1865, 1.102), (0.4234, 0.1865, 0.9086), (0.437, -2.704, 1.123), (0.4373, -2.897, 1.123), (0.4379, -2.374, 0.8876), (0.4384, -2.638, 0.8876), (0.4363, -2.374, 1.123), (0.4368, -2.638, 1.123), (0.4344, -0.2984, 0.8876), (0.4353, -0.8045, 0.8876), (0.4362, -1.311, 0.8876), (0.437, -1.817, 0.8876), (0.4324, -0.2984, 1.123), (0.4334, -0.8045, 1.123), (0.4343, -1.311, 1.123), (0.4353, -1.817, 1.123), (0.4369, -1.838, 0.9087), (0.4377, -2.302, 0.9087), (0.4364, -2.302, 1.102), (0.4355, -1.838, 1.102), (0.4334, 0.1866, 0.9087), (0.4342, -0.2773, 0.9087), (0.4326, -0.2773, 1.102), (0.4317, 0.1866, 1.102), (0.4343, -0.3195, 0.9087), (0.4351, -0.7834, 0.9087), (0.4335, -0.7834, 1.102), (0.4326, -0.3195, 1.102), (0.4352, -0.8255, 0.9087), (0.436, -1.289, 0.9087), (0.4345, -1.289, 1.102), (0.4336, -0.8255, 1.102), (0.436, -1.332, 0.9087), (0.4368, -1.795, 0.9087), (0.4354, -1.795, 1.102), (0.4345, -1.332, 1.102), (0.4283, -2.374, 0.8036), (0.4287, -2.638, 0.8036), (0.4279, -2.374, 0.8876), (0.4284, -2.638, 0.8876), (0.4284, -2.374, 0.5767), (0.4286, -2.638, 0.5767), (0.4263, -2.374, 1.123), (0.4268, -2.638, 1.123), (0.4277, -2.411, 0.9246), (0.428, -2.601, 0.9246), (0.4266, -2.411, 1.086), (0.427, -2.601, 1.086), (0.427, -2.704, 1.123), (0.4273, -2.897, 1.123), (0.4269, -1.838, 0.9086), (0.4277, -2.302, 0.9086), (0.4255, -1.838, 1.102), (0.4264, -2.302, 1.102), (0.4242, -0.2773, 0.9086), (0.4226, -0.2773, 1.102), (0.4243, -0.3195, 0.9086), (0.4251, -0.7834, 0.9086), (0.4226, -0.3195, 1.102), (0.4235, -0.7834, 1.102), (0.4252, -0.8256, 0.9086), (0.426, -1.289, 0.9086), (0.4236, -0.8256, 1.102), (0.4245, -1.289, 1.102), (0.426, -1.332, 0.9086), (0.4268, -1.795, 0.9086), (0.4245, -1.332, 1.102), (0.4254, -1.795, 1.102), (0.4177, -2.411, 0.9245), (0.418, -2.601, 0.9245), (0.4166, -2.411, 1.086), (0.417, -2.601, 1.086), (-0.3741, -3.014, 0.4812), (-1.49e-08, -3.019, 1.498), (-1.49e-08, -3.019, 0.3969), (-0.3168, -2.95, 0.3969), (-1.49e-08, -2.367, 0.4477), (-0.3168, -2.367, 0.4477), (-0.1771, -3.128, 0.5039), (-1.49e-08, -3.019, 0.5039), (-0.1771, -3.019, 1.341), (-0.4366, -3.018, 1.275), (-0.26, -3.019, 0.3969), (-0.1771, -3.019, 0.5039), (-1.49e-08, -3.128, 0.5442), (-1.49e-08, -3.128, 1.341), (-0.1496, -3.128, 0.5442), (-0.1496, -3.128, 1.301), (-1.49e-08, -1.031, 0.4405), (-0.3455, -1.031, 0.4405), (-1.49e-08, -3.019, 1.341), (-0.1771, -3.128, 1.341), (-0.3455, -0.4887, 0.1505), (-0.4388, -3.028, 0.4812), (-1.49e-08, -3.128, 0.5039), (-1.49e-08, -3.128, 1.301), (-1.49e-08, -3.065, 1.301), (-1.49e-08, -3.065, 0.5442), (-0.1496, -3.065, 0.5442), (-0.1496, -3.065, 1.301), (-0.1771, -3.019, 0.8361), (-0.4369, -0.3117, 0.4814), (-0.3455, -0.3117, 0.4813), (-0.08866, -3.019, 1.484), (-0.1773, -3.018, 1.46), (-0.266, -3.018, 1.42), (-0.3581, -3.018, 1.369), (-0.4379, -2.437, 0.4813), (-0.4396, -1.989, 0.4814), (-0.3455, -1.031, 0.4812), (-0.4375, -1.031, 0.4814), (-0.07931, 0.2076, 1.484), (-0.3455, 0.2076, 0.4813), (-0.352, 0.2076, 1.365), (-0.3455, 0.2076, 0.1505), (-0.2636, 0.2076, 1.42), (-1.49e-08, 0.2076, 0.1505), (-0.4371, 0.2076, 0.4815), (-1.49e-08, 0.2076, 1.498), (-0.1715, 0.2076, 1.46), (-0.4302, 0.2076, 1.272), (-0.4373, -3.017, 1.165), (-0.4394, -3.017, 0.8036), (-0.4343, 0.2076, 0.8036), (-0.4311, 0.2076, 1.165), (-0.4362, 0.2076, 0.5767), (-0.439, -3.025, 0.5767), (-0.4376, -3.017, 1.123), (-0.4391, -3.016, 0.8876), (-0.4335, 0.2076, 0.8876), (-0.4315, 0.2076, 1.123), (-0.1771, -3.019, 1.123), (-0.4383, -2.374, 0.8036), (-0.4387, -2.638, 0.8036), (-0.4289, -2.897, 0.8876), (-0.4286, -2.704, 0.8876), (-0.4386, -2.704, 0.8876), (-0.4389, -2.897, 0.8876), (-0.4384, -2.374, 0.5767), (-0.4386, -2.638, 0.5767), (-0.436, -2.374, 1.165), (-0.4365, -2.638, 1.165), (-0.4217, 0.1865, 1.102), (-0.4234, 0.1865, 0.9086), (-0.437, -2.704, 1.123), (-0.4373, -2.897, 1.123), (-0.4379, -2.374, 0.8876), (-0.4384, -2.638, 0.8876), (-0.4363, -2.374, 1.123), (-0.4368, -2.638, 1.123), (-0.4344, -0.2984, 0.8876), (-0.4353, -0.8045, 0.8876), (-0.4362, -1.311, 0.8876), (-0.437, -1.817, 0.8876), (-0.4324, -0.2984, 1.123), (-0.4334, -0.8045, 1.123), (-0.4343, -1.311, 1.123), (-0.4353, -1.817, 1.123), (-0.4369, -1.838, 0.9087), (-0.4377, -2.302, 0.9087), (-0.4364, -2.302, 1.102), (-0.4355, -1.838, 1.102), (-0.4334, 0.1866, 0.9087), (-0.4342, -0.2773, 0.9087), (-0.4326, -0.2773, 1.102), (-0.4317, 0.1866, 1.102), (-0.4343, -0.3195, 0.9087), (-0.4351, -0.7834, 0.9087), (-0.4335, -0.7834, 1.102), (-0.4326, -0.3195, 1.102), (-0.4352, -0.8255, 0.9087), (-0.436, -1.289, 0.9087), (-0.4345, -1.289, 1.102), (-0.4336, -0.8255, 1.102), (-0.436, -1.332, 0.9087), (-0.4368, -1.795, 0.9087), (-0.4354, -1.795, 1.102), (-0.4345, -1.332, 1.102), (-0.4283, -2.374, 0.8036), (-0.4287, -2.638, 0.8036), (-0.4279, -2.374, 0.8876), (-0.4284, -2.638, 0.8876), (-0.4284, -2.374, 0.5767), (-0.4286, -2.638, 0.5767), (-0.4263, -2.374, 1.123), (-0.4268, -2.638, 1.123), (-0.4277, -2.411, 0.9246), (-0.428, -2.601, 0.9246), (-0.4266, -2.411, 1.086), (-0.427, -2.601, 1.086), (-0.427, -2.704, 1.123), (-0.4273, -2.897, 1.123), (-0.4269, -1.838, 0.9086), (-0.4277, -2.302, 0.9086), (-0.4255, -1.838, 1.102), (-0.4264, -2.302, 1.102), (-0.4242, -0.2773, 0.9086), (-0.4226, -0.2773, 1.102), (-0.4243, -0.3195, 0.9086), (-0.4251, -0.7834, 0.9086), (-0.4226, -0.3195, 1.102), (-0.4235, -0.7834, 1.102), (-0.4252, -0.8256, 0.9086), (-0.426, -1.289, 0.9086), (-0.4236, -0.8256, 1.102), (-0.4245, -1.289, 1.102), (-0.426, -1.332, 0.9086), (-0.4268, -1.795, 0.9086), (-0.4245, -1.332, 1.102), (-0.4254, -1.795, 1.102), (-0.4177, -2.411, 0.9245), (-0.418, -2.601, 0.9245), (-0.4166, -2.411, 1.086), (-0.417, -2.601, 1.086)], [], [(132, 131, 10, 12, 272, 414, 412, 135), (7, 122, 137, 3), (133, 4, 11, 128), (5, 22, 271, 276), (0, 25, 10, 2, 1), (117, 6, 1, 2, 119), (2, 10, 131, 119), (8, 14, 15, 9), (9, 138, 128, 11, 3, 137, 127, 8), (139, 15, 14, 140), (8, 127, 140, 14), (138, 9, 15, 139), (4, 32, 16, 7, 3, 11), (1, 6, 117, 122, 7, 16, 32, 4, 133, 116, 19, 20, 21, 22, 5, 27, 30, 31, 28, 29, 13, 0), (17, 18, 25, 26), (13, 29, 40, 39, 281, 274, 17, 26, 24, 23), (10, 25, 18, 270, 272, 12), (26, 25, 0, 13, 23, 24), (416, 269, 19, 116), (275, 273, 21, 20), (273, 271, 22, 21), (269, 275, 20, 19), (274, 270, 18, 17), (279, 33, 47, 54, 53, 52, 51, 285), (280, 41, 42, 27, 5, 276), (281, 39, 33, 279), (38, 46, 92, 35), (286, 55, 56, 57, 58, 49, 41, 280), (47, 33, 79, 81), (50, 48, 37, 45), (65, 66, 43, 98), (46, 38, 31, 30), (33, 39, 83, 79), (48, 34, 28, 31, 38, 37), (41, 49, 50, 42), (42, 50, 45, 46, 30, 27), (48, 50, 86, 82), (34, 40, 29, 28), (39, 40, 84, 83), (34, 48, 82, 80), (50, 49, 85, 86), (40, 34, 80, 84), (87, 88, 112, 111), (46, 45, 91, 92), (64, 65, 98, 97), (77, 78, 109, 110), (54, 47, 60, 59), (47, 49, 61, 60), (49, 58, 62, 61), (58, 54, 59, 62), (285, 51, 64, 63), (51, 55, 65, 64), (55, 286, 66, 65), (286, 285, 63, 66), (51, 52, 68, 67), (52, 56, 69, 68), (56, 55, 70, 69), (55, 51, 67, 70), (52, 53, 72, 71), (53, 57, 73, 72), (57, 56, 74, 73), (56, 52, 71, 74), (53, 54, 76, 75), (54, 58, 77, 76), (58, 57, 78, 77), (57, 53, 75, 78), (63, 64, 97, 44), (81, 79, 80, 82), (79, 83, 84, 80), (88, 87, 81, 82), (89, 90, 86, 85), (90, 88, 82, 86), (87, 89, 85, 81), (49, 47, 81, 85), (93, 94, 96, 95), (91, 36, 35, 92), (44, 97, 98, 43), (99, 100, 102, 101), (103, 104, 106, 105), (107, 108, 110, 109), (113, 111, 112, 114), (71, 72, 104, 103), (90, 89, 113, 114), (45, 37, 36, 91), (74, 71, 103, 105), (88, 90, 114, 112), (72, 73, 106, 104), (89, 87, 111, 113), (59, 60, 94, 93), (73, 74, 105, 106), (62, 59, 93, 95), (37, 38, 35, 36), (60, 61, 96, 94), (67, 68, 100, 99), (61, 62, 95, 96), (70, 67, 99, 101), (68, 69, 102, 100), (75, 76, 108, 107), (69, 70, 101, 102), (66, 63, 44, 43), (78, 75, 107, 109), (76, 77, 110, 108), (126, 121, 137, 122), (133, 128, 134, 123), (124, 418, 411, 149), (115, 118, 120, 132, 152), (117, 119, 120, 118, 125), (120, 119, 131, 132), (129, 130, 142, 141), (130, 129, 127, 137, 121, 134, 128, 138), (139, 140, 141, 142), (129, 141, 140, 127), (138, 139, 142, 130), (123, 134, 121, 126, 143, 159), (118, 115, 136, 156, 155, 158, 157, 154, 124, 149, 148, 147, 146, 116, 133, 123, 159, 143, 126, 122, 117, 125), (144, 153, 152, 145), (136, 150, 151, 153, 144, 415, 423, 166, 167, 156), (132, 135, 412, 410, 145, 152), (153, 151, 150, 136, 115, 152), (416, 116, 146, 409), (417, 147, 148, 413), (413, 148, 149, 411), (409, 146, 147, 417), (415, 144, 145, 410), (421, 427, 178, 179, 180, 181, 174, 160), (422, 418, 124, 154, 169, 168), (423, 421, 160, 166), (165, 162, 219, 173), (428, 422, 168, 176, 185, 184, 183, 182), (174, 208, 206, 160), (177, 172, 164, 175), (192, 225, 170, 193), (173, 157, 158, 165), (160, 206, 210, 166), (175, 164, 165, 158, 155, 161), (168, 169, 177, 176), (169, 154, 157, 173, 172, 177), (175, 209, 213, 177), (161, 155, 156, 167), (166, 210, 211, 167), (161, 207, 209, 175), (177, 213, 212, 176), (167, 211, 207, 161), (214, 238, 239, 215), (173, 219, 218, 172), (191, 224, 225, 192), (204, 237, 236, 205), (181, 186, 187, 174), (174, 187, 188, 176), (176, 188, 189, 185), (185, 189, 186, 181), (427, 190, 191, 178), (178, 191, 192, 182), (182, 192, 193, 428), (428, 193, 190, 427), (178, 194, 195, 179), (179, 195, 196, 183), (183, 196, 197, 182), (182, 197, 194, 178), (179, 198, 199, 180), (180, 199, 200, 184), (184, 200, 201, 183), (183, 201, 198, 179), (180, 202, 203, 181), (181, 203, 204, 185), (185, 204, 205, 184), (184, 205, 202, 180), (190, 171, 224, 191), (208, 209, 207, 206), (206, 207, 211, 210), (215, 209, 208, 214), (216, 212, 213, 217), (217, 213, 209, 215), (214, 208, 212, 216), (176, 212, 208, 174), (220, 222, 223, 221), (218, 219, 162, 163), (171, 170, 225, 224), (226, 228, 229, 227), (230, 232, 233, 231), (234, 236, 237, 235), (240, 241, 239, 238), (198, 230, 231, 199), (217, 241, 240, 216), (172, 218, 163, 164), (201, 232, 230, 198), (215, 239, 241, 217), (199, 231, 233, 200), (216, 240, 238, 214), (186, 220, 221, 187), (200, 233, 232, 201), (189, 222, 220, 186), (164, 163, 162, 165), (187, 221, 223, 188), (194, 226, 227, 195), (188, 223, 222, 189), (197, 228, 226, 194), (195, 227, 229, 196), (202, 234, 235, 203), (196, 229, 228, 197), (193, 170, 171, 190), (205, 236, 234, 202), (203, 235, 237, 204), (386, 387, 390, 412, 414, 272, 254, 252), (249, 245, 392, 377), (388, 383, 253, 246), (247, 276, 271, 264), (242, 243, 244, 252, 267), (372, 374, 244, 243, 248), (244, 374, 386, 252), (250, 251, 257, 256), (251, 250, 382, 392, 245, 253, 383, 393), (394, 395, 256, 257), (250, 256, 395, 382), (393, 394, 257, 251), (246, 253, 245, 249, 258, 287), (243, 242, 255, 282, 278, 284, 283, 277, 247, 264, 263, 262, 261, 371, 388, 246, 287, 258, 249, 377, 372, 248), (259, 268, 267, 260), (255, 265, 266, 268, 259, 274, 281, 294, 295, 282), (252, 254, 272, 270, 260, 267), (268, 266, 265, 255, 242, 267), (416, 371, 261, 269), (275, 262, 263, 273), (273, 263, 264, 271), (269, 261, 262, 275), (274, 259, 260, 270), (279, 285, 306, 307, 308, 309, 302, 288), (280, 276, 247, 277, 297, 296), (281, 279, 288, 294), (293, 290, 347, 301), (286, 280, 296, 304, 313, 312, 311, 310), (302, 336, 334, 288), (305, 300, 292, 303), (320, 353, 298, 321), (301, 283, 284, 293), (288, 334, 338, 294), (303, 292, 293, 284, 278, 289), (296, 297, 305, 304), (297, 277, 283, 301, 300, 305), (303, 337, 341, 305), (289, 278, 282, 295), (294, 338, 339, 295), (289, 335, 337, 303), (305, 341, 340, 304), (295, 339, 335, 289), (342, 366, 367, 343), (301, 347, 346, 300), (319, 352, 353, 320), (332, 365, 364, 333), (309, 314, 315, 302), (302, 315, 316, 304), (304, 316, 317, 313), (313, 317, 314, 309), (285, 318, 319, 306), (306, 319, 320, 310), (310, 320, 321, 286), (286, 321, 318, 285), (306, 322, 323, 307), (307, 323, 324, 311), (311, 324, 325, 310), (310, 325, 322, 306), (307, 326, 327, 308), (308, 327, 328, 312), (312, 328, 329, 311), (311, 329, 326, 307), (308, 330, 331, 309), (309, 331, 332, 313), (313, 332, 333, 312), (312, 333, 330, 308), (318, 299, 352, 319), (336, 337, 335, 334), (334, 335, 339, 338), (343, 337, 336, 342), (344, 340, 341, 345), (345, 341, 337, 343), (342, 336, 340, 344), (304, 340, 336, 302), (348, 350, 351, 349), (346, 347, 290, 291), (299, 298, 353, 352), (354, 356, 357, 355), (358, 360, 361, 359), (362, 364, 365, 363), (368, 369, 367, 366), (326, 358, 359, 327), (345, 369, 368, 344), (300, 346, 291, 292), (329, 360, 358, 326), (343, 367, 369, 345), (327, 359, 361, 328), (344, 368, 366, 342), (314, 348, 349, 315), (328, 361, 360, 329), (317, 350, 348, 314), (292, 291, 290, 293), (315, 349, 351, 316), (322, 354, 355, 323), (316, 351, 350, 317), (325, 356, 354, 322), (323, 355, 357, 324), (330, 362, 363, 331), (324, 357, 356, 325), (321, 298, 299, 318), (333, 364, 362, 330), (331, 363, 365, 332), (381, 377, 392, 376), (388, 378, 389, 383), (379, 404, 411, 418), (370, 407, 387, 375, 373), (372, 380, 373, 375, 374), (375, 387, 386, 374), (384, 396, 397, 385), (385, 393, 383, 389, 376, 392, 382, 384), (394, 397, 396, 395), (384, 382, 395, 396), (393, 385, 397, 394), (378, 429, 398, 381, 376, 389), (373, 380, 372, 377, 381, 398, 429, 378, 388, 371, 401, 402, 403, 404, 379, 419, 425, 426, 420, 424, 391, 370), (399, 400, 407, 408), (391, 424, 437, 436, 423, 415, 399, 408, 406, 405), (387, 407, 400, 410, 412, 390), (408, 407, 370, 391, 405, 406), (416, 409, 401, 371), (417, 413, 403, 402), (413, 411, 404, 403), (409, 417, 402, 401), (415, 410, 400, 399), (421, 430, 444, 451, 450, 449, 448, 427), (422, 438, 439, 419, 379, 418), (423, 436, 430, 421), (435, 443, 489, 432), (428, 452, 453, 454, 455, 446, 438, 422), (444, 430, 476, 478), (447, 445, 434, 442), (462, 463, 440, 495), (443, 435, 426, 425), (430, 436, 480, 476), (445, 431, 420, 426, 435, 434), (438, 446, 447, 439), (439, 447, 442, 443, 425, 419), (445, 447, 483, 479), (431, 437, 424, 420), (436, 437, 481, 480), (431, 445, 479, 477), (447, 446, 482, 483), (437, 431, 477, 481), (484, 485, 509, 508), (443, 442, 488, 489), (461, 462, 495, 494), (474, 475, 506, 507), (451, 444, 457, 456), (444, 446, 458, 457), (446, 455, 459, 458), (455, 451, 456, 459), (427, 448, 461, 460), (448, 452, 462, 461), (452, 428, 463, 462), (428, 427, 460, 463), (448, 449, 465, 464), (449, 453, 466, 465), (453, 452, 467, 466), (452, 448, 464, 467), (449, 450, 469, 468), (450, 454, 470, 469), (454, 453, 471, 470), (453, 449, 468, 471), (450, 451, 473, 472), (451, 455, 474, 473), (455, 454, 475, 474), (454, 450, 472, 475), (460, 461, 494, 441), (478, 476, 477, 479), (476, 480, 481, 477), (485, 484, 478, 479), (486, 487, 483, 482), (487, 485, 479, 483), (484, 486, 482, 478), (446, 444, 478, 482), (490, 491, 493, 492), (488, 433, 432, 489), (441, 494, 495, 440), (496, 497, 499, 498), (500, 501, 503, 502), (504, 505, 507, 506), (510, 508, 509, 511), (468, 469, 501, 500), (487, 486, 510, 511), (442, 434, 433, 488), (471, 468, 500, 502), (485, 487, 511, 509), (469, 470, 503, 501), (486, 484, 508, 510), (456, 457, 491, 490), (470, 471, 502, 503), (459, 456, 490, 492), (434, 435, 432, 433), (457, 458, 493, 491), (464, 465, 497, 496), (458, 459, 492, 493), (467, 464, 496, 498), (465, 466, 499, 497), (472, 473, 505, 504), (466, 467, 498, 499), (463, 460, 441, 440), (475, 472, 504, 506), (473, 474, 507, 505)])
me_cube_027.polygons.foreach_set('use_smooth', [0, 0, 0, 1, 0, 0, 0, 0, 0, 0, 0, 0, 0, 0, 0, 0, 0, 0, 1, 1, 1, 1, 0, 0, 0, 0, 0, 0, 0, 0, 0, 0, 0, 0, 0, 0, 0, 0, 0, 0, 0, 0, 0, 0, 0, 0, 0, 0, 0, 0, 0, 0, 0, 0, 0, 0, 0, 0, 0, 0, 0, 0, 0, 0, 0, 0, 0, 0, 0, 0, 0, 0, 0, 0, 0, 0, 0, 0, 0, 0, 0, 0, 0, 0, 0, 0, 0, 0, 0, 0, 0, 0, 0, 0, 0, 0, 0, 0, 0, 0, 0, 0, 0, 0, 1, 0, 0, 0, 0, 0, 0, 0, 0, 0, 0, 0, 0, 0, 0, 1, 1, 1, 1, 0, 0, 0, 0, 0, 0, 0, 0, 0, 0, 0, 0, 0, 0, 0, 0, 0, 0, 0, 0, 0, 0, 0, 0, 0, 0, 0, 0, 0, 0, 0, 0, 0, 0, 0, 0, 0, 0, 0, 0, 0, 0, 0, 0, 0, 0, 0, 0, 0, 0, 0, 0, 0, 0, 0, 0, 0, 0, 0, 0, 0, 0, 0, 0, 0, 0, 0, 0, 0, 0, 0, 0, 0, 0, 0, 0, 0, 0, 0, 0, 0, 0, 0, 1, 0, 0, 0, 0, 0, 0, 0, 0, 0, 0, 0, 0, 0, 0, 1, 1, 1, 1, 0, 0, 0, 0, 0, 0, 0, 0, 0, 0, 0, 0, 0, 0, 0, 0, 0, 0, 0, 0, 0, 0, 0, 0, 0, 0, 0, 0, 0, 0, 0, 0, 0, 0, 0, 0, 0, 0, 0, 0, 0, 0, 0, 0, 0, 0, 0, 0, 0, 0, 0, 0, 0, 0, 0, 0, 0, 0, 0, 0, 0, 0, 0, 0, 0, 0, 0, 0, 0, 0, 0, 0, 0, 0, 0, 0, 0, 0, 0, 0, 0, 0, 1, 0, 0, 0, 0, 0, 0, 0, 0, 0, 0, 0, 0, 0, 0, 1, 1, 1, 1, 0, 0, 0, 0, 0, 0, 0, 0, 0, 0, 0, 0, 0, 0, 0, 0, 0, 0, 0, 0, 0, 0, 0, 0, 0, 0, 0, 0, 0, 0, 0, 0, 0, 0, 0, 0, 0, 0, 0, 0, 0, 0, 0, 0, 0, 0, 0, 0, 0, 0, 0, 0, 0, 0, 0, 0, 0, 0, 0, 0, 0, 0, 0, 0, 0, 0, 0, 0, 0, 0, 0, 0, 0, 0, 0, 0, 0, 0, 0, 0])
me_cube_027.polygons.foreach_set('material_index', [2, 2, 2, 2, 2, 2, 2, 2, 2, 2, 2, 2, 2, 2, 2, 0, 2, 2, 2, 2, 2, 2, 2, 9, 0, 0, 9, 9, 9, 9, 9, 9, 0, 9, 9, 9, 9, 0, 0, 9, 9, 0, 9, 9, 9, 9, 9, 9, 9, 9, 9, 9, 9, 9, 9, 9, 9, 9, 9, 9, 9, 9, 9, 9, 9, 9, 9, 9, 0, 9, 9, 9, 9, 9, 3, 3, 3, 3, 3, 3, 3, 9, 9, 9, 9, 9, 9, 9, 9, 9, 9, 9, 9, 9, 9, 9, 9, 9, 9, 9, 9, 9, 2, 2, 2, 2, 2, 2, 2, 2, 2, 2, 2, 2, 2, 2, 0, 2, 2, 2, 2, 2, 2, 2, 9, 0, 0, 9, 9, 9, 9, 9, 9, 0, 9, 9, 9, 9, 0, 0, 9, 9, 0, 9, 9, 9, 9, 9, 9, 9, 9, 9, 9, 9, 9, 9, 9, 9, 9, 9, 9, 9, 9, 9, 9, 9, 9, 9, 9, 0, 9, 9, 9, 9, 9, 3, 3, 3, 3, 3, 3, 3, 9, 9, 9, 9, 9, 9, 9, 9, 9, 9, 9, 9, 9, 9, 9, 9, 9, 9, 9, 9, 9, 2, 2, 2, 2, 2, 2, 2, 2, 2, 2, 2, 2, 2, 2, 2, 0, 2, 2, 2, 2, 2, 2, 2, 9, 0, 0, 9, 9, 9, 9, 9, 9, 0, 9, 9, 9, 9, 0, 0, 9, 9, 0, 9, 9, 9, 9, 9, 9, 9, 9, 9, 9, 9, 9, 9, 9, 9, 9, 9, 9, 9, 9, 9, 9, 9, 9, 9, 9, 0, 9, 9, 9, 9, 9, 3, 3, 3, 3, 3, 3, 3, 9, 9, 9, 9, 9, 9, 9, 9, 9, 9, 9, 9, 9, 9, 9, 9, 9, 9, 9, 9, 9, 2, 2, 2, 2, 2, 2, 2, 2, 2, 2, 2, 2, 2, 2, 0, 2, 2, 2, 2, 2, 2, 2, 9, 0, 0, 9, 9, 9, 9, 9, 9, 0, 9, 9, 9, 9, 0, 0, 9, 9, 0, 9, 9, 9, 9, 9, 9, 9, 9, 9, 9, 9, 9, 9, 9, 9, 9, 9, 9, 9, 9, 9, 9, 9, 9, 9, 9, 0, 9, 9, 9, 9, 9, 3, 3, 3, 3, 3, 3, 3, 9, 9, 9, 9, 9, 9, 9, 9, 9, 9, 9, 9, 9, 9, 9, 9, 9, 9, 9, 9, 9])
me_cube_027.materials.append(mat_color_001)
me_cube_027.materials.append(mat_yellowcab_001)
me_cube_027.materials.append(mat_blackmetal_001)
me_cube_027.materials.append(mat_glass_001)
me_cube_027.materials.append(mat_material_000)
me_cube_027.materials.append(mat_roofmetal_001)
me_cube_027.materials.append(mat_orange_001)
me_cube_027.materials.append(mat_whitelight_001)
me_cube_027.materials.append(mat_redlight_001)
me_cube_027.materials.append(mat_whitepaint)
me_cube_027.use_remesh_preserve_volume = False
me_cube_027.use_remesh_preserve_attributes = False
me_cube_027.use_mirror_vertex_groups = False
me_cube_027.update()

# ---- objects
ob_lamp = bpy.data.objects.new('Lamp', light_lamp)
ob_cube_029 = bpy.data.objects.new('Cube.029', me_cube_029)
ob_cube_028 = bpy.data.objects.new('Cube.028', me_cube_028)
ob_cube_027 = bpy.data.objects.new('Cube.027', me_cube_027)

# ---- transforms, parenting, visibility, modifiers, constraints
ob_lamp.location = (57.2, 0.6165, 2.152)
ob_lamp.rotation_euler = (0.5934, 0.9957, 3.273)
ob_lamp.lock_rotations_4d = False
ob_lamp.empty_display_type = 'ARROWS'
ob_lamp.color = (0.0, 0.0, 0.0, 0.0)
ob_lamp.lineart.crease_threshold = 0.0
_c = ob_lamp.constraints.new('TRACK_TO'); _c.name = 'AutoTrack'
ob_cube_029.location = (0.0, 0.0, 0.0)
ob_cube_029.lineart.crease_threshold = 0.0
ob_cube_028.location = (0.0, 0.0, 0.0)
ob_cube_028.lineart.crease_threshold = 0.0
ob_cube_027.location = (0.0, 0.0, 0.0)
ob_cube_027.lock_rotations_4d = False
ob_cube_027.empty_display_type = 'ARROWS'
ob_cube_027.lineart.crease_threshold = 0.0

# ---- collection membership
col_collection_1.objects.link(ob_lamp)
col_collection_1.objects.link(ob_cube_029)
col_collection_1.objects.link(ob_cube_028)
col_collection_1.objects.link(ob_cube_027)

# ---- scene / render settings (as saved in the file)
scene.frame_start = 1; scene.frame_end = 250; scene.frame_set(1)
scene.render.engine = 'BLENDER_EEVEE_NEXT'
scene.render.resolution_percentage = 50
scene.render.dither_intensity = 0.0
scene.cycles.use_denoising = False
scene.cycles.samples = 128
scene.cycles.sampling_pattern = 'TABULATED_SOBOL'
scene.cycles.use_adaptive_sampling = False
scene.cycles.use_light_tree = False
scene.cycles.blur_glossy = 0.0
scene.cycles.sample_clamp_indirect = 0.0
scene.view_settings.view_transform = 'Standard'
bpy.context.view_layer.update()

# ---- added for rendering (the .blend has no active camera): camera
cam_auto = bpy.data.cameras.new('AutoCamera')
cam_auto.lens = 50.0
cam_auto.sensor_width = 36.0
cam_auto.clip_end = 1000.0
ob_auto_camera = bpy.data.objects.new('AutoCamera', cam_auto)
scene.collection.objects.link(ob_auto_camera)
ob_auto_camera.location = (6.37106, -7.43763, 5.8656)
ob_auto_camera.rotation_euler = (1.09748, -7.21219e-08, 0.694738)
scene.camera = ob_auto_camera
bpy.context.view_layer.update()
